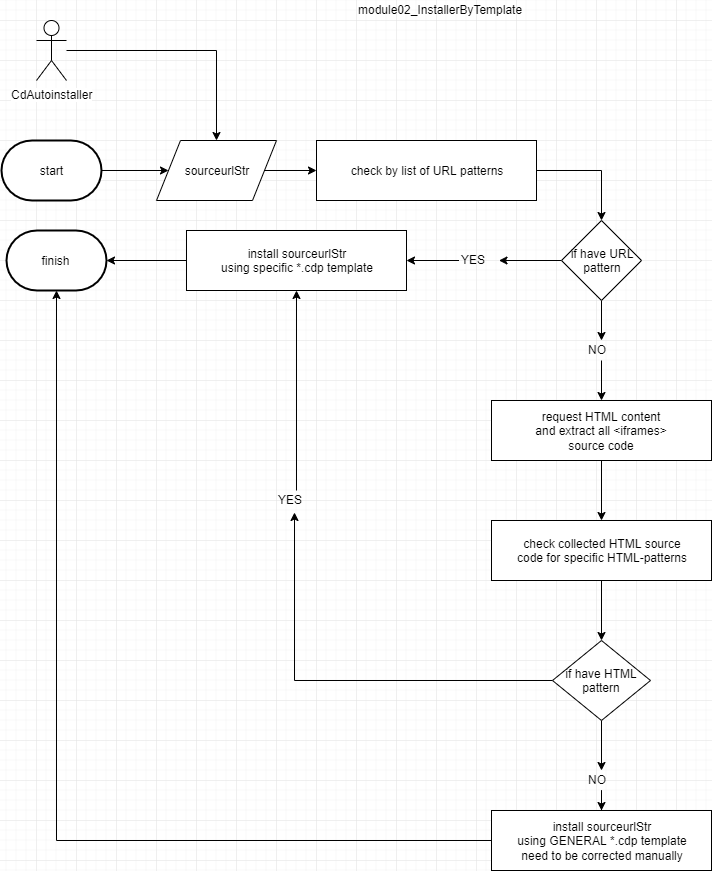

The diagram above was exported from draw.io. Its source (the exported page's mxGraphModel, read from the mxfile embedded in the PNG):
<mxGraphModel dx="1408" dy="544" grid="1" gridSize="10" guides="1" tooltips="1" connect="1" arrows="1" fold="1" page="1" pageScale="1" pageWidth="827" pageHeight="1169" math="0" shadow="0">
  <root>
    <mxCell id="Ujjjgch6woT1BLKavKM1-0" />
    <mxCell id="Ujjjgch6woT1BLKavKM1-1" parent="Ujjjgch6woT1BLKavKM1-0" />
    <mxCell id="sPqVKpNRPO9yTOuia9zu-0" style="edgeStyle=orthogonalEdgeStyle;rounded=0;orthogonalLoop=1;jettySize=auto;html=1;" edge="1" parent="Ujjjgch6woT1BLKavKM1-1" target="sPqVKpNRPO9yTOuia9zu-3">
      <mxGeometry relative="1" as="geometry">
        <mxPoint x="70" y="70" as="sourcePoint" />
      </mxGeometry>
    </mxCell>
    <mxCell id="sPqVKpNRPO9yTOuia9zu-1" style="edgeStyle=orthogonalEdgeStyle;rounded=0;orthogonalLoop=1;jettySize=auto;html=1;entryX=0;entryY=0.5;entryDx=0;entryDy=0;exitX=1;exitY=0.5;exitDx=0;exitDy=0;exitPerimeter=0;" edge="1" parent="Ujjjgch6woT1BLKavKM1-1" target="sPqVKpNRPO9yTOuia9zu-3" source="wKVmdhmRj_m71tRLwEpk-0">
      <mxGeometry relative="1" as="geometry">
        <mxPoint x="105" y="190" as="sourcePoint" />
      </mxGeometry>
    </mxCell>
    <mxCell id="sPqVKpNRPO9yTOuia9zu-2" style="edgeStyle=orthogonalEdgeStyle;rounded=0;orthogonalLoop=1;jettySize=auto;html=1;entryX=0;entryY=0.5;entryDx=0;entryDy=0;" edge="1" parent="Ujjjgch6woT1BLKavKM1-1" source="sPqVKpNRPO9yTOuia9zu-3" target="sPqVKpNRPO9yTOuia9zu-5">
      <mxGeometry relative="1" as="geometry" />
    </mxCell>
    <mxCell id="sPqVKpNRPO9yTOuia9zu-3" value="&lt;span style=&quot;white-space: normal&quot;&gt;sourceurlStr&lt;/span&gt;" style="shape=parallelogram;perimeter=parallelogramPerimeter;whiteSpace=wrap;html=1;" vertex="1" parent="Ujjjgch6woT1BLKavKM1-1">
      <mxGeometry x="160" y="160" width="120" height="60" as="geometry" />
    </mxCell>
    <mxCell id="sPqVKpNRPO9yTOuia9zu-4" style="edgeStyle=orthogonalEdgeStyle;rounded=0;orthogonalLoop=1;jettySize=auto;html=1;" edge="1" parent="Ujjjgch6woT1BLKavKM1-1" source="sPqVKpNRPO9yTOuia9zu-5" target="wKVmdhmRj_m71tRLwEpk-2">
      <mxGeometry relative="1" as="geometry">
        <mxPoint x="600" y="190" as="targetPoint" />
      </mxGeometry>
    </mxCell>
    <mxCell id="sPqVKpNRPO9yTOuia9zu-5" value="check by list of URL patterns" style="rounded=0;whiteSpace=wrap;html=1;" vertex="1" parent="Ujjjgch6woT1BLKavKM1-1">
      <mxGeometry x="320" y="160" width="220" height="60" as="geometry" />
    </mxCell>
    <mxCell id="sPqVKpNRPO9yTOuia9zu-6" value="CdAutoinstaller" style="shape=umlActor;verticalLabelPosition=bottom;labelBackgroundColor=#ffffff;verticalAlign=top;html=1;outlineConnect=0;" vertex="1" parent="Ujjjgch6woT1BLKavKM1-1">
      <mxGeometry x="40" y="40" width="30" height="60" as="geometry" />
    </mxCell>
    <mxCell id="sPqVKpNRPO9yTOuia9zu-7" value="&lt;div style=&quot;text-align: center&quot;&gt;&lt;span style=&quot;white-space: normal&quot;&gt;module02_InstallerByTemplate&lt;/span&gt;&lt;/div&gt;" style="text;html=1;resizable=0;points=[];autosize=1;align=left;verticalAlign=top;spacingTop=-4;" vertex="1" parent="Ujjjgch6woT1BLKavKM1-1">
      <mxGeometry x="360" y="20" width="180" height="20" as="geometry" />
    </mxCell>
    <mxCell id="wKVmdhmRj_m71tRLwEpk-0" value="start" style="strokeWidth=2;html=1;shape=mxgraph.flowchart.terminator;whiteSpace=wrap;" vertex="1" parent="Ujjjgch6woT1BLKavKM1-1">
      <mxGeometry x="5" y="160" width="100" height="60" as="geometry" />
    </mxCell>
    <mxCell id="wKVmdhmRj_m71tRLwEpk-1" value="finish" style="strokeWidth=2;html=1;shape=mxgraph.flowchart.terminator;whiteSpace=wrap;" vertex="1" parent="Ujjjgch6woT1BLKavKM1-1">
      <mxGeometry x="10" y="250" width="100" height="60" as="geometry" />
    </mxCell>
    <mxCell id="wKVmdhmRj_m71tRLwEpk-4" style="edgeStyle=orthogonalEdgeStyle;rounded=0;orthogonalLoop=1;jettySize=auto;html=1;" edge="1" parent="Ujjjgch6woT1BLKavKM1-1" source="wKVmdhmRj_m71tRLwEpk-2" target="wKVmdhmRj_m71tRLwEpk-3">
      <mxGeometry relative="1" as="geometry" />
    </mxCell>
    <mxCell id="wKVmdhmRj_m71tRLwEpk-9" style="edgeStyle=orthogonalEdgeStyle;rounded=0;orthogonalLoop=1;jettySize=auto;html=1;" edge="1" parent="Ujjjgch6woT1BLKavKM1-1" source="wKVmdhmRj_m71tRLwEpk-2" target="wKVmdhmRj_m71tRLwEpk-8">
      <mxGeometry relative="1" as="geometry" />
    </mxCell>
    <mxCell id="wKVmdhmRj_m71tRLwEpk-2" value="if have URL&lt;br&gt;pattern" style="rhombus;whiteSpace=wrap;html=1;" vertex="1" parent="Ujjjgch6woT1BLKavKM1-1">
      <mxGeometry x="565" y="240" width="80" height="80" as="geometry" />
    </mxCell>
    <mxCell id="wKVmdhmRj_m71tRLwEpk-6" style="edgeStyle=orthogonalEdgeStyle;rounded=0;orthogonalLoop=1;jettySize=auto;html=1;entryX=1;entryY=0.5;entryDx=0;entryDy=0;" edge="1" parent="Ujjjgch6woT1BLKavKM1-1" source="wKVmdhmRj_m71tRLwEpk-3" target="wKVmdhmRj_m71tRLwEpk-5">
      <mxGeometry relative="1" as="geometry" />
    </mxCell>
    <mxCell id="wKVmdhmRj_m71tRLwEpk-3" value="YES" style="text;html=1;resizable=0;points=[];autosize=1;align=left;verticalAlign=top;spacingTop=-4;" vertex="1" parent="Ujjjgch6woT1BLKavKM1-1">
      <mxGeometry x="462.5" y="270" width="40" height="20" as="geometry" />
    </mxCell>
    <mxCell id="wKVmdhmRj_m71tRLwEpk-7" style="edgeStyle=orthogonalEdgeStyle;rounded=0;orthogonalLoop=1;jettySize=auto;html=1;entryX=1;entryY=0.5;entryDx=0;entryDy=0;entryPerimeter=0;" edge="1" parent="Ujjjgch6woT1BLKavKM1-1" source="wKVmdhmRj_m71tRLwEpk-5" target="wKVmdhmRj_m71tRLwEpk-1">
      <mxGeometry relative="1" as="geometry" />
    </mxCell>
    <mxCell id="wKVmdhmRj_m71tRLwEpk-5" value="install sourceurlStr&lt;br&gt;using specific *.cdp template" style="rounded=0;whiteSpace=wrap;html=1;" vertex="1" parent="Ujjjgch6woT1BLKavKM1-1">
      <mxGeometry x="190" y="250" width="220" height="60" as="geometry" />
    </mxCell>
    <mxCell id="wKVmdhmRj_m71tRLwEpk-11" style="edgeStyle=orthogonalEdgeStyle;rounded=0;orthogonalLoop=1;jettySize=auto;html=1;entryX=0.5;entryY=0;entryDx=0;entryDy=0;" edge="1" parent="Ujjjgch6woT1BLKavKM1-1" source="wKVmdhmRj_m71tRLwEpk-8" target="wKVmdhmRj_m71tRLwEpk-10">
      <mxGeometry relative="1" as="geometry" />
    </mxCell>
    <mxCell id="wKVmdhmRj_m71tRLwEpk-8" value="NO" style="text;html=1;resizable=0;points=[];autosize=1;align=left;verticalAlign=top;spacingTop=-4;" vertex="1" parent="Ujjjgch6woT1BLKavKM1-1">
      <mxGeometry x="590" y="360" width="30" height="20" as="geometry" />
    </mxCell>
    <mxCell id="wKVmdhmRj_m71tRLwEpk-13" style="edgeStyle=orthogonalEdgeStyle;rounded=0;orthogonalLoop=1;jettySize=auto;html=1;" edge="1" parent="Ujjjgch6woT1BLKavKM1-1" source="wKVmdhmRj_m71tRLwEpk-10" target="wKVmdhmRj_m71tRLwEpk-12">
      <mxGeometry relative="1" as="geometry" />
    </mxCell>
    <mxCell id="wKVmdhmRj_m71tRLwEpk-10" value="request HTML content&lt;br&gt;and extract all &amp;lt;iframes&amp;gt;&lt;br&gt;source code" style="rounded=0;whiteSpace=wrap;html=1;" vertex="1" parent="Ujjjgch6woT1BLKavKM1-1">
      <mxGeometry x="495" y="420" width="220" height="60" as="geometry" />
    </mxCell>
    <mxCell id="wKVmdhmRj_m71tRLwEpk-15" style="edgeStyle=orthogonalEdgeStyle;rounded=0;orthogonalLoop=1;jettySize=auto;html=1;" edge="1" parent="Ujjjgch6woT1BLKavKM1-1" source="wKVmdhmRj_m71tRLwEpk-12" target="wKVmdhmRj_m71tRLwEpk-14">
      <mxGeometry relative="1" as="geometry" />
    </mxCell>
    <mxCell id="wKVmdhmRj_m71tRLwEpk-12" value="check collected HTML source&lt;br&gt;code for specific HTML-patterns" style="rounded=0;whiteSpace=wrap;html=1;" vertex="1" parent="Ujjjgch6woT1BLKavKM1-1">
      <mxGeometry x="495" y="540" width="220" height="60" as="geometry" />
    </mxCell>
    <mxCell id="wKVmdhmRj_m71tRLwEpk-17" style="edgeStyle=orthogonalEdgeStyle;rounded=0;orthogonalLoop=1;jettySize=auto;html=1;entryX=0.45;entryY=1.1;entryDx=0;entryDy=0;entryPerimeter=0;" edge="1" parent="Ujjjgch6woT1BLKavKM1-1" source="wKVmdhmRj_m71tRLwEpk-14" target="wKVmdhmRj_m71tRLwEpk-16">
      <mxGeometry relative="1" as="geometry" />
    </mxCell>
    <mxCell id="wKVmdhmRj_m71tRLwEpk-21" style="edgeStyle=orthogonalEdgeStyle;rounded=0;orthogonalLoop=1;jettySize=auto;html=1;" edge="1" parent="Ujjjgch6woT1BLKavKM1-1" source="wKVmdhmRj_m71tRLwEpk-14" target="wKVmdhmRj_m71tRLwEpk-20">
      <mxGeometry relative="1" as="geometry" />
    </mxCell>
    <mxCell id="wKVmdhmRj_m71tRLwEpk-14" value="if have HTML&lt;br&gt;pattern" style="rhombus;whiteSpace=wrap;html=1;" vertex="1" parent="Ujjjgch6woT1BLKavKM1-1">
      <mxGeometry x="556" y="660" width="98" height="80" as="geometry" />
    </mxCell>
    <mxCell id="wKVmdhmRj_m71tRLwEpk-18" style="edgeStyle=orthogonalEdgeStyle;rounded=0;orthogonalLoop=1;jettySize=auto;html=1;" edge="1" parent="Ujjjgch6woT1BLKavKM1-1" source="wKVmdhmRj_m71tRLwEpk-16" target="wKVmdhmRj_m71tRLwEpk-5">
      <mxGeometry relative="1" as="geometry" />
    </mxCell>
    <mxCell id="wKVmdhmRj_m71tRLwEpk-16" value="YES" style="text;html=1;resizable=0;points=[];autosize=1;align=left;verticalAlign=top;spacingTop=-4;" vertex="1" parent="Ujjjgch6woT1BLKavKM1-1">
      <mxGeometry x="280" y="510" width="40" height="20" as="geometry" />
    </mxCell>
    <mxCell id="wKVmdhmRj_m71tRLwEpk-23" style="edgeStyle=orthogonalEdgeStyle;rounded=0;orthogonalLoop=1;jettySize=auto;html=1;entryX=0.5;entryY=1;entryDx=0;entryDy=0;entryPerimeter=0;" edge="1" parent="Ujjjgch6woT1BLKavKM1-1" source="wKVmdhmRj_m71tRLwEpk-19" target="wKVmdhmRj_m71tRLwEpk-1">
      <mxGeometry relative="1" as="geometry" />
    </mxCell>
    <mxCell id="wKVmdhmRj_m71tRLwEpk-19" value="install sourceurlStr&lt;br&gt;using GENERAL *.cdp template&lt;br&gt;need to be corrected manually" style="rounded=0;whiteSpace=wrap;html=1;" vertex="1" parent="Ujjjgch6woT1BLKavKM1-1">
      <mxGeometry x="495" y="830" width="220" height="60" as="geometry" />
    </mxCell>
    <mxCell id="wKVmdhmRj_m71tRLwEpk-22" style="edgeStyle=orthogonalEdgeStyle;rounded=0;orthogonalLoop=1;jettySize=auto;html=1;" edge="1" parent="Ujjjgch6woT1BLKavKM1-1" source="wKVmdhmRj_m71tRLwEpk-20" target="wKVmdhmRj_m71tRLwEpk-19">
      <mxGeometry relative="1" as="geometry" />
    </mxCell>
    <mxCell id="wKVmdhmRj_m71tRLwEpk-20" value="NO" style="text;html=1;resizable=0;points=[];autosize=1;align=left;verticalAlign=top;spacingTop=-4;" vertex="1" parent="Ujjjgch6woT1BLKavKM1-1">
      <mxGeometry x="590" y="790" width="30" height="20" as="geometry" />
    </mxCell>
  </root>
</mxGraphModel>